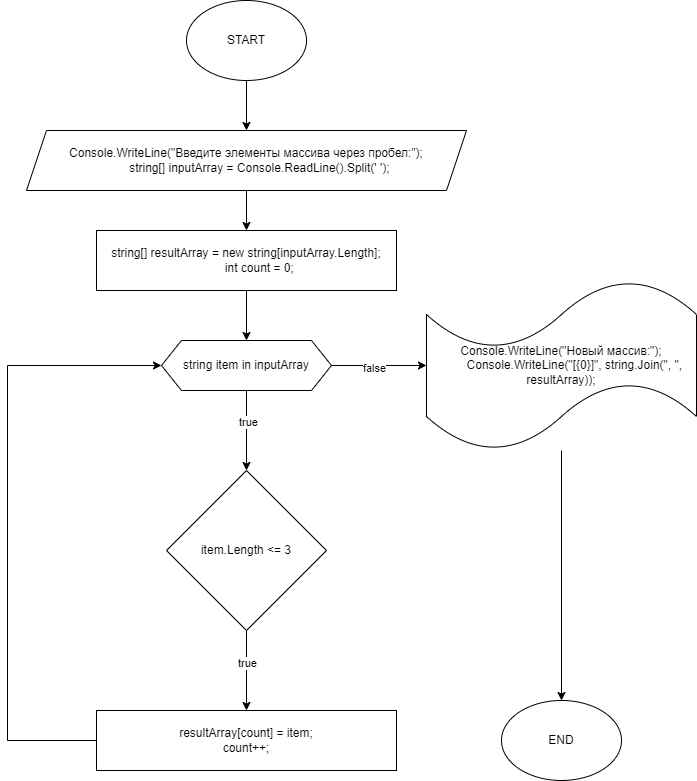

The diagram above was exported from draw.io. Its source (the exported page's mxGraphModel, read from the mxfile embedded in the PNG):
<mxGraphModel dx="1434" dy="758" grid="1" gridSize="10" guides="1" tooltips="1" connect="1" arrows="1" fold="1" page="1" pageScale="1" pageWidth="827" pageHeight="1169" math="0" shadow="0">
  <root>
    <mxCell id="WIyWlLk6GJQsqaUBKTNV-0" />
    <mxCell id="WIyWlLk6GJQsqaUBKTNV-1" parent="WIyWlLk6GJQsqaUBKTNV-0" />
    <mxCell id="T8lqyB5lpL49x-reyJj9-8" style="edgeStyle=orthogonalEdgeStyle;rounded=0;orthogonalLoop=1;jettySize=auto;html=1;entryX=0.5;entryY=0;entryDx=0;entryDy=0;" edge="1" parent="WIyWlLk6GJQsqaUBKTNV-1" source="T8lqyB5lpL49x-reyJj9-0" target="T8lqyB5lpL49x-reyJj9-1">
      <mxGeometry relative="1" as="geometry" />
    </mxCell>
    <mxCell id="T8lqyB5lpL49x-reyJj9-0" value="START" style="ellipse;whiteSpace=wrap;html=1;" vertex="1" parent="WIyWlLk6GJQsqaUBKTNV-1">
      <mxGeometry x="310" y="60" width="120" height="80" as="geometry" />
    </mxCell>
    <mxCell id="T8lqyB5lpL49x-reyJj9-9" style="edgeStyle=orthogonalEdgeStyle;rounded=0;orthogonalLoop=1;jettySize=auto;html=1;entryX=0.5;entryY=0;entryDx=0;entryDy=0;" edge="1" parent="WIyWlLk6GJQsqaUBKTNV-1" source="T8lqyB5lpL49x-reyJj9-1" target="T8lqyB5lpL49x-reyJj9-2">
      <mxGeometry relative="1" as="geometry" />
    </mxCell>
    <mxCell id="T8lqyB5lpL49x-reyJj9-1" value="&lt;div&gt;Console.WriteLine(&quot;Введите элементы массива через пробел:&quot;);&lt;/div&gt;&lt;div&gt;&amp;nbsp; &amp;nbsp; &amp;nbsp; &amp;nbsp; string[] inputArray = Console.ReadLine().Split(' ');&lt;/div&gt;" style="shape=parallelogram;perimeter=parallelogramPerimeter;whiteSpace=wrap;html=1;fixedSize=1;" vertex="1" parent="WIyWlLk6GJQsqaUBKTNV-1">
      <mxGeometry x="150" y="190" width="440" height="60" as="geometry" />
    </mxCell>
    <mxCell id="T8lqyB5lpL49x-reyJj9-10" style="edgeStyle=orthogonalEdgeStyle;rounded=0;orthogonalLoop=1;jettySize=auto;html=1;entryX=0.5;entryY=0;entryDx=0;entryDy=0;" edge="1" parent="WIyWlLk6GJQsqaUBKTNV-1" source="T8lqyB5lpL49x-reyJj9-2" target="T8lqyB5lpL49x-reyJj9-6">
      <mxGeometry relative="1" as="geometry" />
    </mxCell>
    <mxCell id="T8lqyB5lpL49x-reyJj9-2" value="&lt;div&gt;string[] resultArray = new string[inputArray.Length];&lt;/div&gt;&lt;div&gt;&amp;nbsp; &amp;nbsp; &amp;nbsp; &amp;nbsp; int count = 0;&lt;/div&gt;" style="rounded=0;whiteSpace=wrap;html=1;" vertex="1" parent="WIyWlLk6GJQsqaUBKTNV-1">
      <mxGeometry x="220" y="290" width="300" height="60" as="geometry" />
    </mxCell>
    <mxCell id="T8lqyB5lpL49x-reyJj9-12" style="edgeStyle=orthogonalEdgeStyle;rounded=0;orthogonalLoop=1;jettySize=auto;html=1;" edge="1" parent="WIyWlLk6GJQsqaUBKTNV-1" source="T8lqyB5lpL49x-reyJj9-3" target="T8lqyB5lpL49x-reyJj9-7">
      <mxGeometry relative="1" as="geometry" />
    </mxCell>
    <mxCell id="T8lqyB5lpL49x-reyJj9-13" value="true" style="edgeLabel;html=1;align=center;verticalAlign=middle;resizable=0;points=[];" vertex="1" connectable="0" parent="T8lqyB5lpL49x-reyJj9-12">
      <mxGeometry x="-0.2" y="5" relative="1" as="geometry">
        <mxPoint x="-5" as="offset" />
      </mxGeometry>
    </mxCell>
    <mxCell id="T8lqyB5lpL49x-reyJj9-3" value="item.Length &amp;lt;= 3" style="rhombus;whiteSpace=wrap;html=1;" vertex="1" parent="WIyWlLk6GJQsqaUBKTNV-1">
      <mxGeometry x="290" y="530" width="160" height="160" as="geometry" />
    </mxCell>
    <mxCell id="T8lqyB5lpL49x-reyJj9-19" style="edgeStyle=orthogonalEdgeStyle;rounded=0;orthogonalLoop=1;jettySize=auto;html=1;entryX=0.5;entryY=0;entryDx=0;entryDy=0;" edge="1" parent="WIyWlLk6GJQsqaUBKTNV-1" source="T8lqyB5lpL49x-reyJj9-4" target="T8lqyB5lpL49x-reyJj9-5">
      <mxGeometry relative="1" as="geometry" />
    </mxCell>
    <mxCell id="T8lqyB5lpL49x-reyJj9-4" value="&lt;div&gt;Console.WriteLine(&quot;Новый массив:&quot;);&lt;/div&gt;&lt;div&gt;&amp;nbsp; &amp;nbsp; &amp;nbsp; &amp;nbsp; Console.WriteLine(&quot;[{0}]&quot;, string.Join(&quot;, &quot;, resultArray));&lt;/div&gt;" style="shape=tape;whiteSpace=wrap;html=1;" vertex="1" parent="WIyWlLk6GJQsqaUBKTNV-1">
      <mxGeometry x="550" y="340" width="270" height="170" as="geometry" />
    </mxCell>
    <mxCell id="T8lqyB5lpL49x-reyJj9-5" value="END" style="ellipse;whiteSpace=wrap;html=1;" vertex="1" parent="WIyWlLk6GJQsqaUBKTNV-1">
      <mxGeometry x="625" y="760" width="120" height="80" as="geometry" />
    </mxCell>
    <mxCell id="T8lqyB5lpL49x-reyJj9-11" style="edgeStyle=orthogonalEdgeStyle;rounded=0;orthogonalLoop=1;jettySize=auto;html=1;" edge="1" parent="WIyWlLk6GJQsqaUBKTNV-1" source="T8lqyB5lpL49x-reyJj9-6" target="T8lqyB5lpL49x-reyJj9-3">
      <mxGeometry relative="1" as="geometry" />
    </mxCell>
    <mxCell id="T8lqyB5lpL49x-reyJj9-16" value="true" style="edgeLabel;html=1;align=center;verticalAlign=middle;resizable=0;points=[];" vertex="1" connectable="0" parent="T8lqyB5lpL49x-reyJj9-11">
      <mxGeometry x="-0.225" y="1" relative="1" as="geometry">
        <mxPoint as="offset" />
      </mxGeometry>
    </mxCell>
    <mxCell id="T8lqyB5lpL49x-reyJj9-20" style="edgeStyle=orthogonalEdgeStyle;rounded=0;orthogonalLoop=1;jettySize=auto;html=1;entryX=0;entryY=0.5;entryDx=0;entryDy=0;entryPerimeter=0;" edge="1" parent="WIyWlLk6GJQsqaUBKTNV-1" source="T8lqyB5lpL49x-reyJj9-6" target="T8lqyB5lpL49x-reyJj9-4">
      <mxGeometry relative="1" as="geometry">
        <mxPoint x="580" y="425" as="targetPoint" />
      </mxGeometry>
    </mxCell>
    <mxCell id="T8lqyB5lpL49x-reyJj9-21" value="false" style="edgeLabel;html=1;align=center;verticalAlign=middle;resizable=0;points=[];" vertex="1" connectable="0" parent="T8lqyB5lpL49x-reyJj9-20">
      <mxGeometry x="-0.1158" y="-2" relative="1" as="geometry">
        <mxPoint as="offset" />
      </mxGeometry>
    </mxCell>
    <mxCell id="T8lqyB5lpL49x-reyJj9-6" value="string item in inputArray" style="shape=hexagon;perimeter=hexagonPerimeter2;whiteSpace=wrap;html=1;fixedSize=1;" vertex="1" parent="WIyWlLk6GJQsqaUBKTNV-1">
      <mxGeometry x="285" y="400" width="170" height="50" as="geometry" />
    </mxCell>
    <mxCell id="T8lqyB5lpL49x-reyJj9-15" style="edgeStyle=orthogonalEdgeStyle;rounded=0;orthogonalLoop=1;jettySize=auto;html=1;entryX=0;entryY=0.5;entryDx=0;entryDy=0;" edge="1" parent="WIyWlLk6GJQsqaUBKTNV-1" source="T8lqyB5lpL49x-reyJj9-7" target="T8lqyB5lpL49x-reyJj9-6">
      <mxGeometry relative="1" as="geometry">
        <mxPoint x="130" y="410" as="targetPoint" />
        <Array as="points">
          <mxPoint x="131" y="800" />
          <mxPoint x="131" y="425" />
        </Array>
      </mxGeometry>
    </mxCell>
    <mxCell id="T8lqyB5lpL49x-reyJj9-7" value="&lt;div&gt;resultArray[count] = item;&lt;/div&gt;&lt;div&gt;count++;&lt;/div&gt;" style="rounded=0;whiteSpace=wrap;html=1;" vertex="1" parent="WIyWlLk6GJQsqaUBKTNV-1">
      <mxGeometry x="220" y="770" width="300" height="60" as="geometry" />
    </mxCell>
  </root>
</mxGraphModel>